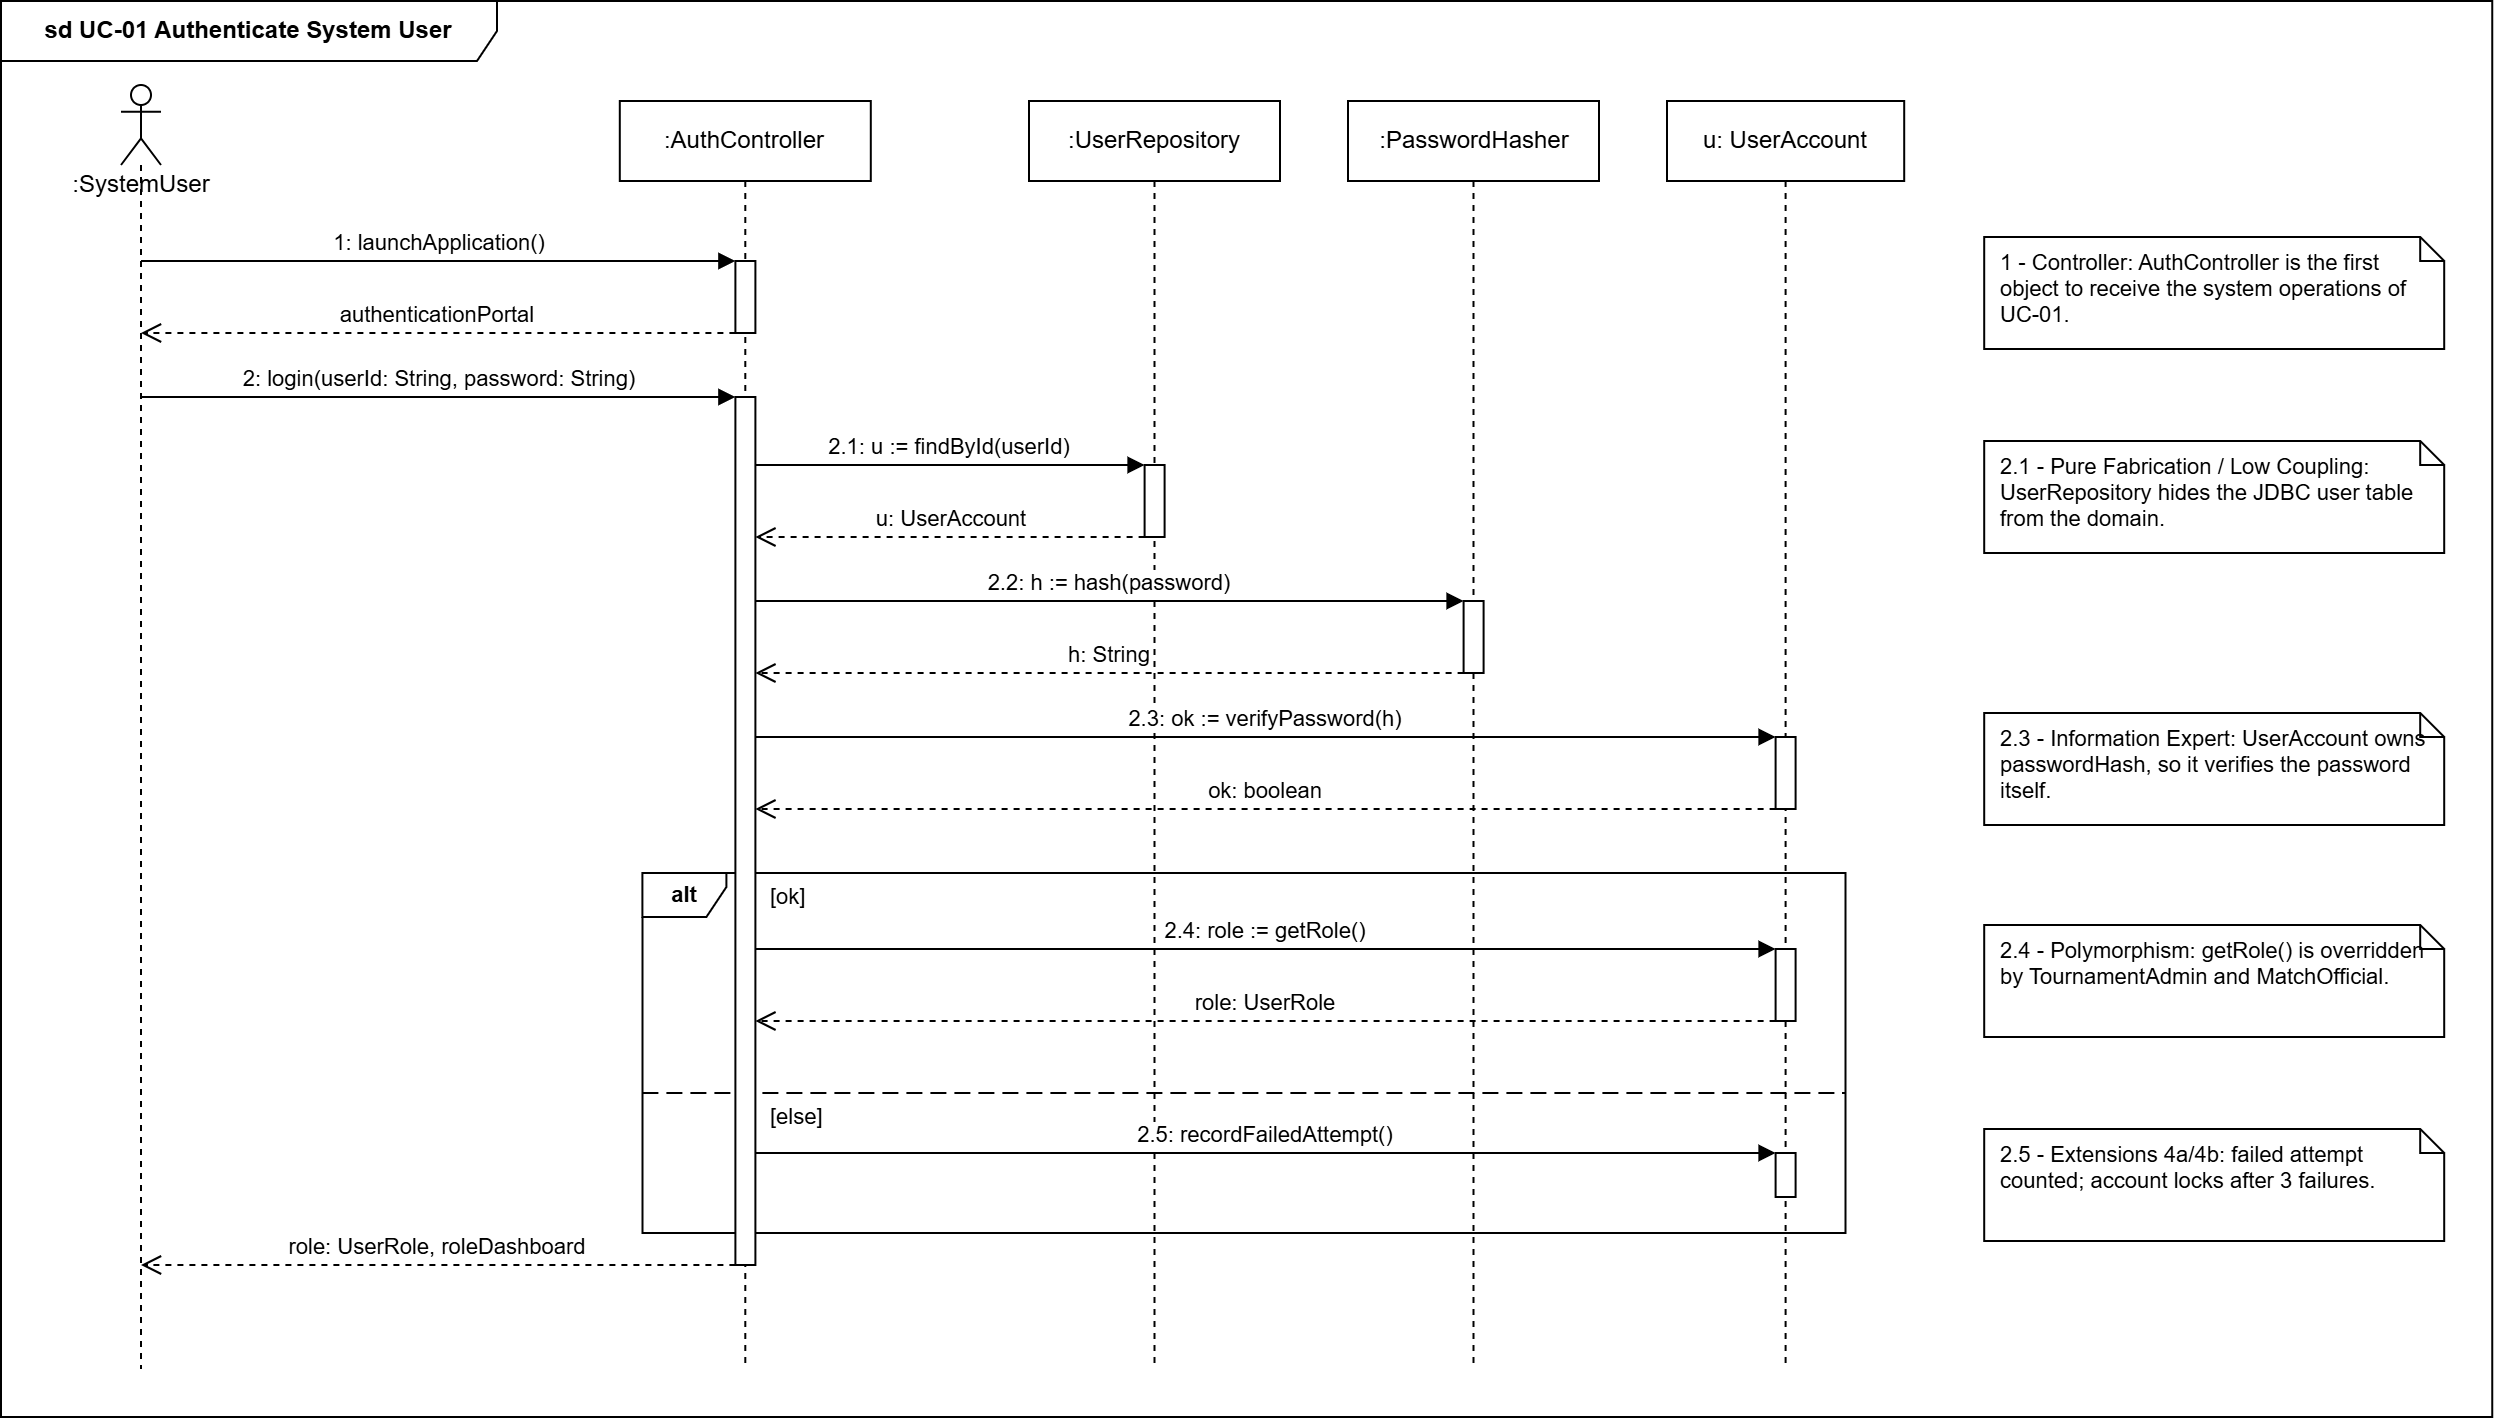

The diagram above was exported from draw.io. Its source (the exported page's mxGraphModel, read from the mxfile embedded in the PNG):
<mxGraphModel dx="1287" dy="827" grid="1" gridSize="10" guides="1" tooltips="1" connect="1" arrows="1" fold="1" page="1" pageScale="1" pageWidth="1346" pageHeight="1100" math="0" shadow="0">
  <root>
    <mxCell id="0" />
    <mxCell id="1" parent="0" />
    <mxCell id="SD_UC-01-1" parent="1" style="shape=umlFrame;whiteSpace=wrap;html=1;pointerEvents=0;width=248;height=30;fontStyle=1;" value="sd UC-01 Authenticate System User" vertex="1">
      <mxGeometry height="708" width="1245.6" x="60" y="40" as="geometry" />
    </mxCell>
    <mxCell id="SD_UC-01-2" parent="1" style="shape=umlFrame;whiteSpace=wrap;html=1;pointerEvents=0;width=42;height=22;fontSize=11;fontStyle=1;fillColor=none;" value="alt" vertex="1">
      <mxGeometry height="180" width="601.6" x="380.7" y="476" as="geometry" />
    </mxCell>
    <mxCell id="SD_UC-01-3" parent="1" style="text;html=1;align=left;verticalAlign=middle;fontSize=11;" value="[ok]" vertex="1">
      <mxGeometry height="18" width="38.8" x="443.2" y="479" as="geometry" />
    </mxCell>
    <mxCell id="SD_UC-01-4" edge="1" parent="1" style="endArrow=none;dashed=1;html=1;rounded=0;dashPattern=8 4;" value="">
      <mxGeometry relative="1" as="geometry">
        <mxPoint x="380.7" y="586" as="sourcePoint" />
        <mxPoint x="982.3" y="586" as="targetPoint" />
      </mxGeometry>
    </mxCell>
    <mxCell id="SD_UC-01-5" parent="1" style="text;html=1;align=left;verticalAlign=middle;fontSize=11;" value="[else]" vertex="1">
      <mxGeometry height="18" width="51.2" x="443.2" y="589" as="geometry" />
    </mxCell>
    <mxCell id="SD_UC-01-6" parent="1" style="shape=umlLifeline;perimeter=lifelinePerimeter;whiteSpace=nowrap;html=1;container=1;dropTarget=0;collapsible=0;recursiveResize=0;outlineConnect=0;portConstraint=eastwest;newEdgeStyle={&quot;edgeStyle&quot;:&quot;sequenceEdgeStyle&quot;,&quot;libavoidRouting&quot;:0,&quot;curved&quot;:0,&quot;rounded&quot;:0};participant=umlActor;align=center;verticalAlign=top;spacingTop=36;fontSize=12;" value=":SystemUser" vertex="1">
      <mxGeometry height="642" width="20" x="120" y="82" as="geometry" />
    </mxCell>
    <mxCell id="SD_UC-01-7" parent="1" style="shape=umlLifeline;perimeter=lifelinePerimeter;whiteSpace=wrap;html=1;container=1;dropTarget=0;collapsible=0;recursiveResize=0;outlineConnect=0;portConstraint=eastwest;newEdgeStyle={&quot;edgeStyle&quot;:&quot;sequenceEdgeStyle&quot;,&quot;libavoidRouting&quot;:0,&quot;curved&quot;:0,&quot;rounded&quot;:0};size=40;" value=":AuthController" vertex="1">
      <mxGeometry height="634" width="125.5" x="369.4" y="90" as="geometry" />
    </mxCell>
    <mxCell id="SD_UC-01-8" parent="1" style="shape=umlLifeline;perimeter=lifelinePerimeter;whiteSpace=wrap;html=1;container=1;dropTarget=0;collapsible=0;recursiveResize=0;outlineConnect=0;portConstraint=eastwest;newEdgeStyle={&quot;edgeStyle&quot;:&quot;sequenceEdgeStyle&quot;,&quot;libavoidRouting&quot;:0,&quot;curved&quot;:0,&quot;rounded&quot;:0};size=40;" value=":UserRepository" vertex="1">
      <mxGeometry height="634" width="125.5" x="574" y="90" as="geometry" />
    </mxCell>
    <mxCell id="SD_UC-01-9" parent="1" style="shape=umlLifeline;perimeter=lifelinePerimeter;whiteSpace=wrap;html=1;container=1;dropTarget=0;collapsible=0;recursiveResize=0;outlineConnect=0;portConstraint=eastwest;newEdgeStyle={&quot;edgeStyle&quot;:&quot;sequenceEdgeStyle&quot;,&quot;libavoidRouting&quot;:0,&quot;curved&quot;:0,&quot;rounded&quot;:0};size=40;" value=":PasswordHasher" vertex="1">
      <mxGeometry height="634" width="125.5" x="733.5" y="90" as="geometry" />
    </mxCell>
    <mxCell id="SD_UC-01-10" parent="1" style="shape=umlLifeline;perimeter=lifelinePerimeter;whiteSpace=wrap;html=1;container=1;dropTarget=0;collapsible=0;recursiveResize=0;outlineConnect=0;portConstraint=eastwest;newEdgeStyle={&quot;edgeStyle&quot;:&quot;sequenceEdgeStyle&quot;,&quot;libavoidRouting&quot;:0,&quot;curved&quot;:0,&quot;rounded&quot;:0};size=40;" value="u: UserAccount" vertex="1">
      <mxGeometry height="634" width="118.6" x="893" y="90" as="geometry" />
    </mxCell>
    <mxCell id="SD_UC-01-11" parent="1" style="html=1;points=[];perimeter=orthogonalPerimeter;outlineConnect=0;targetShapes=umlLifeline;portConstraint=eastwest;" value="" vertex="1">
      <mxGeometry height="36" width="10" x="427.2" y="170" as="geometry" />
    </mxCell>
    <mxCell id="SD_UC-01-12" parent="1" style="html=1;points=[];perimeter=orthogonalPerimeter;outlineConnect=0;targetShapes=umlLifeline;portConstraint=eastwest;" value="" vertex="1">
      <mxGeometry height="36" width="10" x="631.8" y="272" as="geometry" />
    </mxCell>
    <mxCell id="SD_UC-01-13" parent="1" style="html=1;points=[];perimeter=orthogonalPerimeter;outlineConnect=0;targetShapes=umlLifeline;portConstraint=eastwest;" value="" vertex="1">
      <mxGeometry height="36" width="10" x="791.3" y="340" as="geometry" />
    </mxCell>
    <mxCell id="SD_UC-01-14" parent="1" style="html=1;points=[];perimeter=orthogonalPerimeter;outlineConnect=0;targetShapes=umlLifeline;portConstraint=eastwest;" value="" vertex="1">
      <mxGeometry height="36" width="10" x="947.3" y="408" as="geometry" />
    </mxCell>
    <mxCell id="SD_UC-01-15" parent="1" style="html=1;points=[];perimeter=orthogonalPerimeter;outlineConnect=0;targetShapes=umlLifeline;portConstraint=eastwest;" value="" vertex="1">
      <mxGeometry height="36" width="10" x="947.3" y="514" as="geometry" />
    </mxCell>
    <mxCell id="SD_UC-01-16" parent="1" style="html=1;points=[];perimeter=orthogonalPerimeter;outlineConnect=0;targetShapes=umlLifeline;portConstraint=eastwest;" value="" vertex="1">
      <mxGeometry height="22" width="10" x="947.3" y="616" as="geometry" />
    </mxCell>
    <mxCell id="SD_UC-01-17" parent="1" style="html=1;points=[];perimeter=orthogonalPerimeter;outlineConnect=0;targetShapes=umlLifeline;portConstraint=eastwest;" value="" vertex="1">
      <mxGeometry height="434" width="10" x="427.2" y="238" as="geometry" />
    </mxCell>
    <mxCell id="SD_UC-01-18" edge="1" parent="1" style="html=1;verticalAlign=bottom;endArrow=block;curved=0;rounded=0;fontSize=11;labelBackgroundColor=default;" value="1: launchApplication()">
      <mxGeometry relative="1" as="geometry">
        <mxPoint x="130" y="170" as="sourcePoint" />
        <mxPoint x="427.2" y="170" as="targetPoint" />
      </mxGeometry>
    </mxCell>
    <mxCell id="SD_UC-01-19" edge="1" parent="1" style="html=1;verticalAlign=bottom;endArrow=open;dashed=1;endSize=8;curved=0;rounded=0;fontSize=11;labelBackgroundColor=default;" value="authenticationPortal">
      <mxGeometry relative="1" as="geometry">
        <mxPoint x="427.2" y="206" as="sourcePoint" />
        <mxPoint x="130" y="206" as="targetPoint" />
      </mxGeometry>
    </mxCell>
    <mxCell id="SD_UC-01-20" edge="1" parent="1" style="html=1;verticalAlign=bottom;endArrow=block;curved=0;rounded=0;fontSize=11;labelBackgroundColor=default;" value="2: login(userId: String, password: String)">
      <mxGeometry relative="1" as="geometry">
        <mxPoint x="130" y="238" as="sourcePoint" />
        <mxPoint x="427.2" y="238" as="targetPoint" />
      </mxGeometry>
    </mxCell>
    <mxCell id="SD_UC-01-21" edge="1" parent="1" style="html=1;verticalAlign=bottom;endArrow=block;curved=0;rounded=0;fontSize=11;labelBackgroundColor=default;" value="2.1: u := findById(userId)">
      <mxGeometry relative="1" as="geometry">
        <mxPoint x="437.2" y="272" as="sourcePoint" />
        <mxPoint x="631.8" y="272" as="targetPoint" />
      </mxGeometry>
    </mxCell>
    <mxCell id="SD_UC-01-22" edge="1" parent="1" style="html=1;verticalAlign=bottom;endArrow=open;dashed=1;endSize=8;curved=0;rounded=0;fontSize=11;labelBackgroundColor=default;" value="u: UserAccount">
      <mxGeometry relative="1" as="geometry">
        <mxPoint x="631.8" y="308" as="sourcePoint" />
        <mxPoint x="437.2" y="308" as="targetPoint" />
      </mxGeometry>
    </mxCell>
    <mxCell id="SD_UC-01-23" edge="1" parent="1" style="html=1;verticalAlign=bottom;endArrow=block;curved=0;rounded=0;fontSize=11;labelBackgroundColor=default;" value="2.2: h := hash(password)">
      <mxGeometry relative="1" as="geometry">
        <mxPoint x="437.2" y="340" as="sourcePoint" />
        <mxPoint x="791.3" y="340" as="targetPoint" />
      </mxGeometry>
    </mxCell>
    <mxCell id="SD_UC-01-24" edge="1" parent="1" style="html=1;verticalAlign=bottom;endArrow=open;dashed=1;endSize=8;curved=0;rounded=0;fontSize=11;labelBackgroundColor=default;" value="h: String">
      <mxGeometry relative="1" as="geometry">
        <mxPoint x="791.3" y="376" as="sourcePoint" />
        <mxPoint x="437.2" y="376" as="targetPoint" />
      </mxGeometry>
    </mxCell>
    <mxCell id="SD_UC-01-25" edge="1" parent="1" style="html=1;verticalAlign=bottom;endArrow=block;curved=0;rounded=0;fontSize=11;labelBackgroundColor=default;" value="2.3: ok := verifyPassword(h)">
      <mxGeometry relative="1" as="geometry">
        <mxPoint x="437.2" y="408" as="sourcePoint" />
        <mxPoint x="947.3" y="408" as="targetPoint" />
      </mxGeometry>
    </mxCell>
    <mxCell id="SD_UC-01-26" edge="1" parent="1" style="html=1;verticalAlign=bottom;endArrow=open;dashed=1;endSize=8;curved=0;rounded=0;fontSize=11;labelBackgroundColor=default;" value="ok: boolean">
      <mxGeometry relative="1" as="geometry">
        <mxPoint x="947.3" y="444" as="sourcePoint" />
        <mxPoint x="437.2" y="444" as="targetPoint" />
      </mxGeometry>
    </mxCell>
    <mxCell id="SD_UC-01-27" edge="1" parent="1" style="html=1;verticalAlign=bottom;endArrow=block;curved=0;rounded=0;fontSize=11;labelBackgroundColor=default;" value="2.4: role := getRole()">
      <mxGeometry relative="1" as="geometry">
        <mxPoint x="437.2" y="514" as="sourcePoint" />
        <mxPoint x="947.3" y="514" as="targetPoint" />
      </mxGeometry>
    </mxCell>
    <mxCell id="SD_UC-01-28" edge="1" parent="1" style="html=1;verticalAlign=bottom;endArrow=open;dashed=1;endSize=8;curved=0;rounded=0;fontSize=11;labelBackgroundColor=default;" value="role: UserRole">
      <mxGeometry relative="1" as="geometry">
        <mxPoint x="947.3" y="550" as="sourcePoint" />
        <mxPoint x="437.2" y="550" as="targetPoint" />
      </mxGeometry>
    </mxCell>
    <mxCell id="SD_UC-01-29" edge="1" parent="1" style="html=1;verticalAlign=bottom;endArrow=block;curved=0;rounded=0;fontSize=11;labelBackgroundColor=default;" value="2.5: recordFailedAttempt()">
      <mxGeometry relative="1" as="geometry">
        <mxPoint x="437.2" y="616" as="sourcePoint" />
        <mxPoint x="947.3" y="616" as="targetPoint" />
      </mxGeometry>
    </mxCell>
    <mxCell id="SD_UC-01-30" edge="1" parent="1" style="html=1;verticalAlign=bottom;endArrow=open;dashed=1;endSize=8;curved=0;rounded=0;fontSize=11;labelBackgroundColor=default;" value="role: UserRole, roleDashboard">
      <mxGeometry relative="1" as="geometry">
        <mxPoint x="427.2" y="672" as="sourcePoint" />
        <mxPoint x="130" y="672" as="targetPoint" />
      </mxGeometry>
    </mxCell>
    <mxCell id="SD_UC-01-31" parent="1" style="shape=note;size=12;whiteSpace=wrap;html=1;align=left;spacingLeft=6;spacingRight=4;fontSize=11;verticalAlign=top;" value="1 - Controller: AuthController is the first object to receive the system operations of UC-01." vertex="1">
      <mxGeometry height="56" width="230" x="1051.6" y="158" as="geometry" />
    </mxCell>
    <mxCell id="SD_UC-01-32" parent="1" style="shape=note;size=12;whiteSpace=wrap;html=1;align=left;spacingLeft=6;spacingRight=4;fontSize=11;verticalAlign=top;" value="2.1 - Pure Fabrication / Low Coupling: UserRepository hides the JDBC user table from the domain." vertex="1">
      <mxGeometry height="56" width="230" x="1051.6" y="260" as="geometry" />
    </mxCell>
    <mxCell id="SD_UC-01-33" parent="1" style="shape=note;size=12;whiteSpace=wrap;html=1;align=left;spacingLeft=6;spacingRight=4;fontSize=11;verticalAlign=top;" value="2.3 - Information Expert: UserAccount owns passwordHash, so it verifies the password itself." vertex="1">
      <mxGeometry height="56" width="230" x="1051.6" y="396" as="geometry" />
    </mxCell>
    <mxCell id="SD_UC-01-34" parent="1" style="shape=note;size=12;whiteSpace=wrap;html=1;align=left;spacingLeft=6;spacingRight=4;fontSize=11;verticalAlign=top;" value="2.4 - Polymorphism: getRole() is overridden by TournamentAdmin and MatchOfficial." vertex="1">
      <mxGeometry height="56" width="230" x="1051.6" y="502" as="geometry" />
    </mxCell>
    <mxCell id="SD_UC-01-35" parent="1" style="shape=note;size=12;whiteSpace=wrap;html=1;align=left;spacingLeft=6;spacingRight=4;fontSize=11;verticalAlign=top;" value="2.5 - Extensions 4a/4b: failed attempt counted; account locks after 3 failures." vertex="1">
      <mxGeometry height="56" width="230" x="1051.6" y="604" as="geometry" />
    </mxCell>
  </root>
</mxGraphModel>